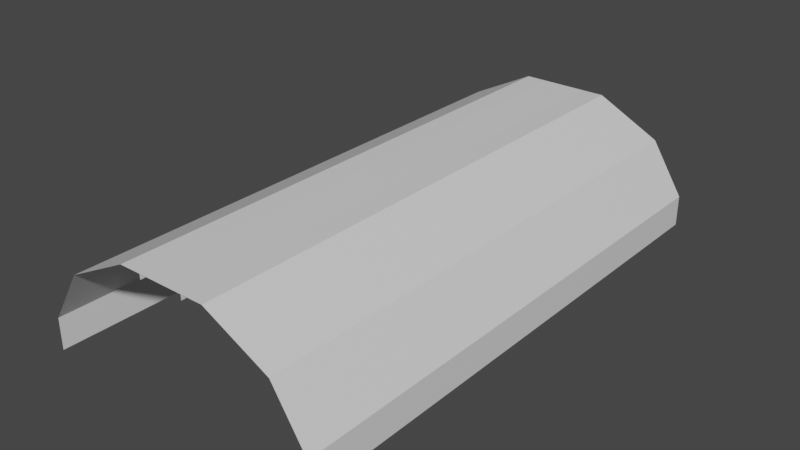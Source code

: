 # Source: Cable.blend  (saved by Blender 2.91.10; exported with 4.5.12 LTS)
import bpy
from mathutils import Matrix  # noqa: F401  (used for matrix-valued properties, if any)

bpy.ops.wm.read_factory_settings(use_empty=True)
scene = bpy.context.scene
scene.name = 'Scene'

# ---- collections
col_collection = bpy.data.collections.new('Collection'); scene.collection.children.link(col_collection)
col_mesh = bpy.data.collections.new('Mesh'); scene.collection.children.link(col_mesh)
col_rig = bpy.data.collections.new('Rig'); scene.collection.children.link(col_rig)
col_collision = bpy.data.collections.new('Collision'); scene.collection.children.link(col_collision)
col_extras = bpy.data.collections.new('Extras'); scene.collection.children.link(col_extras)

# ---- materials (node trees are filled in below, after node groups)
mat_cable = bpy.data.materials.new('Cable')
mat_cable.alpha_threshold = 0.0
mat_cable.use_transparent_shadow = False
mat_cable.line_color = (0.0, 0.0, 0.0, 1.0)
mat_cable_state = bpy.data.materials.new('Cable_State')
mat_cable_state.use_transparent_shadow = False

# ---- material node trees
mat_cable.use_nodes = True; mat_cable.node_tree.nodes.clear()
_N = mat_cable.node_tree.nodes; _L = mat_cable.node_tree.links
n0 = _N.new('ShaderNodeOutputMaterial'); n0.name = 'Material Output'; n0.location = (300, 300)
n1 = _N.new('ShaderNodeBsdfPrincipled'); n1.name = 'Principled BSDF'; n1.location = (10, 300)
n1.distribution = 'GGX'
n1.subsurface_method = 'BURLEY'
n1.inputs[2].default_value = 0.4
n1.inputs[3].default_value = 1.45
n1.inputs[27].default_value = (0.0, 0.0, 0.0, 1.0)
n1.inputs[28].default_value = 1.0
_L.new(n1.outputs[0], n0.inputs[0])
n0.is_active_output = True
mat_cable_state.use_nodes = True; mat_cable_state.node_tree.nodes.clear()
_N = mat_cable_state.node_tree.nodes; _L = mat_cable_state.node_tree.links
n0 = _N.new('ShaderNodeBsdfPrincipled'); n0.name = 'Principled BSDF'; n0.location = (10, 300)
n0.distribution = 'GGX'
n0.subsurface_method = 'BURLEY'
n0.inputs[3].default_value = 1.45
n0.inputs[27].default_value = (0.0, 0.0, 0.0, 1.0)
n0.inputs[28].default_value = 1.0
n1 = _N.new('ShaderNodeOutputMaterial'); n1.name = 'Material Output'; n1.location = (300, 300)
_L.new(n0.outputs[0], n1.inputs[0])
n1.is_active_output = True

# ---- world
world_world = bpy.data.worlds.new('World'); scene.world = world_world
world_world.use_nodes = True; world_world.node_tree.nodes.clear()
_N = world_world.node_tree.nodes; _L = world_world.node_tree.links
n0 = _N.new('ShaderNodeOutputWorld'); n0.name = 'World Output'; n0.location = (300, 300)
n1 = _N.new('ShaderNodeBackground'); n1.name = 'Background'; n1.location = (10, 300)
n1.inputs[0].default_value = (0.05088, 0.05088, 0.05088, 1.0)
_L.new(n1.outputs[0], n0.inputs[0])
n0.is_active_output = True
world_world.color = (0.05088, 0.05088, 0.05088)
world_world.use_sun_shadow = False
world_world.sun_shadow_jitter_overblur = 0.0

# ---- meshes
me_cube = bpy.data.meshes.new('Cube')
me_cube.from_pydata([(0.5303, 1.0, -0.02027), (0.5303, -1.0, -0.02027), (-0.5303, 1.0, -0.02027), (-0.5303, -1.0, -0.02027), (0.1672, 1.0, 0.4141), (0.5303, 1.0, 0.09666), (0.4066, 1.0, 0.2926), (0.5303, -1.0, 0.09666), (0.1672, -1.0, 0.4141), (0.4066, -1.0, 0.2926), (-0.5303, 1.0, 0.09666), (-0.1672, 1.0, 0.4141), (-0.4066, 1.0, 0.2926), (-0.1672, -1.0, 0.4141), (-0.5303, -1.0, 0.09666), (-0.4066, -1.0, 0.2926), (0.0848, 1.0, 0.4141), (-0.0848, 1.0, 0.4141), (-0.0848, -1.0, 0.4141), (0.0848, -1.0, 0.4141), (0.0848, 1.0, 0.395), (-0.0848, 1.0, 0.395), (-0.0848, -1.0, 0.395), (0.0848, -1.0, 0.395), (0.0848, 1.0, 0.4141), (-0.0848, 1.0, 0.4141), (-0.0848, -1.0, 0.4141), (0.0848, -1.0, 0.4141)], [], [(3, 14, 10, 2), (17, 11, 13, 18), (4, 8, 9, 6), (6, 9, 7, 5), (13, 11, 12, 15), (15, 12, 10, 14), (0, 5, 7, 1), (4, 16, 19, 8), (17, 18, 22, 21), (19, 16, 20, 23), (24, 25, 26, 27)])
me_cube.polygons.foreach_set('material_index', [0, 0, 0, 0, 0, 0, 0, 0, 0, 0, 1])
_uv = me_cube.uv_layers.new(name='UVMap')
_uv.uv.foreach_set('vector', [0.375, 0.0, 0.5254, 0.0, 0.5254, 0.25, 0.375, 0.25, 0.7585, 0.5, 0.7754, 0.5, 0.7754, 0.75, 0.7585, 0.75, 0.7246, 0.5, 0.7246, 0.75, 0.625, 0.75, 0.625, 0.5, 0.625, 0.5, 0.625, 0.75, 0.5254, 0.75, 0.5254, 0.5, 0.7754, 0.75, 0.7754, 0.5, 0.875, 0.5, 0.875, 0.75, 0.625, 0.0, 0.625, 0.25, 0.5254, 0.25, 0.5254, 0.0, 0.375, 0.5, 0.5254, 0.5, 0.5254, 0.75, 0.375, 0.75, 0.7246, 0.5, 0.7415, 0.5, 0.7415, 0.75, 0.7246, 0.75, 0.7585, 0.5, 0.7585, 0.75, 0.7585, 0.75, 0.7585, 0.5, 0.7415, 0.75, 0.7415, 0.5, 0.7415, 0.5, 0.7415, 0.75, 0.7415, 0.5, 0.7585, 0.5, 0.7585, 0.75, 0.7415, 0.75])
me_cube.materials.append(mat_cable)
me_cube.materials.append(mat_cable_state)
me_cube.use_remesh_preserve_volume = False
me_cube.use_remesh_preserve_attributes = False
me_cube.use_mirror_vertex_groups = False
me_cube.update()

# ---- objects
ob_cube = bpy.data.objects.new('Cube', me_cube)

# ---- transforms, parenting, visibility, modifiers, constraints
ob_cube.location = (0.0, 0.0, 0.0)
ob_cube.lock_rotations_4d = False
ob_cube.empty_display_type = 'ARROWS'
ob_cube.lineart.crease_threshold = 0.0

# ---- collection membership
col_collection.objects.link(ob_cube)

# ---- scene / render settings (as saved in the file)
scene.frame_start = 1; scene.frame_end = 250; scene.frame_set(1)
scene.render.engine = 'BLENDER_EEVEE_NEXT'
scene.cycles.use_denoising = False
scene.cycles.samples = 128
scene.cycles.sampling_pattern = 'TABULATED_SOBOL'
scene.cycles.use_adaptive_sampling = False
scene.cycles.use_light_tree = False
scene.view_settings.view_transform = 'Filmic'
bpy.context.view_layer.update()

# ---- added for rendering (the .blend has no active camera and no usable light): camera, sun
cam_auto = bpy.data.cameras.new('AutoCamera')
cam_auto.lens = 50.0
cam_auto.sensor_width = 36.0
cam_auto.clip_end = 1000.0
ob_auto_camera = bpy.data.objects.new('AutoCamera', cam_auto)
scene.collection.objects.link(ob_auto_camera)
ob_auto_camera.location = (2.13277, -2.55932, 1.90312)
ob_auto_camera.rotation_euler = (1.09748, -7.21219e-08, 0.694738)
scene.camera = ob_auto_camera
light_auto_sun = bpy.data.lights.new('AutoSun', 'SUN')
light_auto_sun.energy = 3.0
light_auto_sun.angle = 0.0523599
ob_auto_sun = bpy.data.objects.new('AutoSun', light_auto_sun)
scene.collection.objects.link(ob_auto_sun)
ob_auto_sun.rotation_euler = (0.872665, 0.174533, 0.523599)
bpy.context.view_layer.update()
